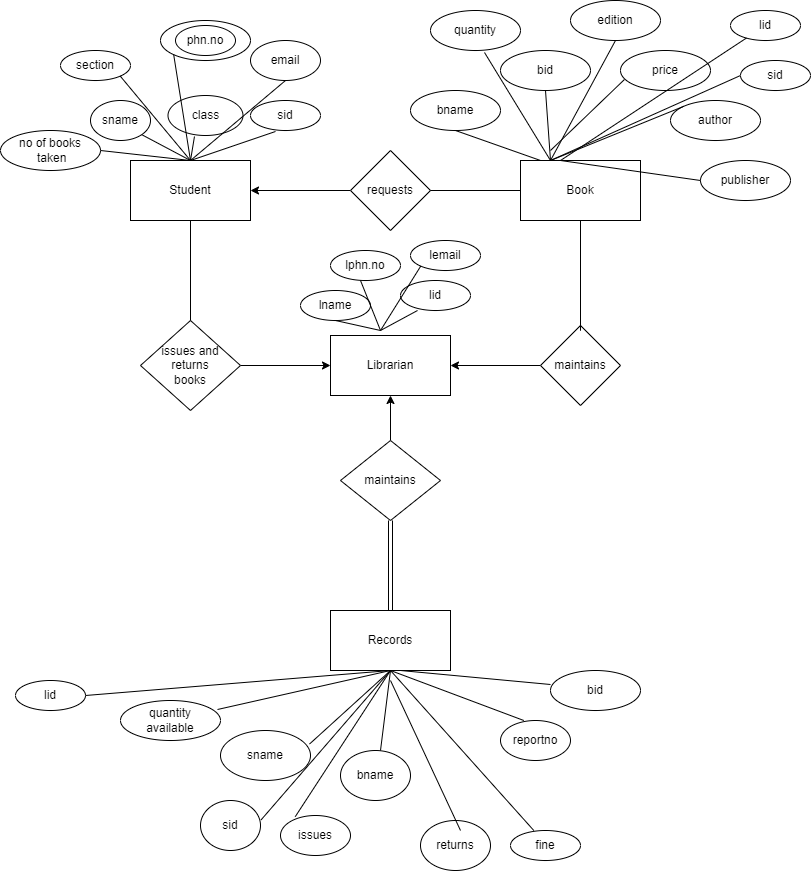

The diagram above was exported from draw.io. Its source (the exported page's mxGraphModel, read from the mxfile embedded in the PNG):
<mxGraphModel dx="1106" dy="472" grid="1" gridSize="10" guides="1" tooltips="1" connect="1" arrows="1" fold="1" page="1" pageScale="1" pageWidth="850" pageHeight="1100" math="0" shadow="0" extFonts="Permanent Marker^https://fonts.googleapis.com/css?family=Permanent+Marker">
  <root>
    <mxCell id="0" />
    <mxCell id="1" parent="0" />
    <mxCell id="SjOPy1nTKOkk4rqOoUkH-1" value="Student" style="rounded=0;whiteSpace=wrap;html=1;" parent="1" vertex="1">
      <mxGeometry x="160" y="190" width="120" height="60" as="geometry" />
    </mxCell>
    <mxCell id="hVCnfj_xMilLlwhT91lG-4" style="edgeStyle=orthogonalEdgeStyle;rounded=0;orthogonalLoop=1;jettySize=auto;html=1;exitX=0;exitY=0.5;exitDx=0;exitDy=0;entryX=1;entryY=0.5;entryDx=0;entryDy=0;" edge="1" parent="1" source="SjOPy1nTKOkk4rqOoUkH-3" target="SjOPy1nTKOkk4rqOoUkH-1">
      <mxGeometry relative="1" as="geometry" />
    </mxCell>
    <mxCell id="SjOPy1nTKOkk4rqOoUkH-3" value="requests" style="rhombus;whiteSpace=wrap;html=1;" parent="1" vertex="1">
      <mxGeometry x="380" y="180" width="80" height="80" as="geometry" />
    </mxCell>
    <mxCell id="SjOPy1nTKOkk4rqOoUkH-5" value="Book" style="rounded=0;whiteSpace=wrap;html=1;" parent="1" vertex="1">
      <mxGeometry x="550" y="190" width="120" height="60" as="geometry" />
    </mxCell>
    <mxCell id="hVCnfj_xMilLlwhT91lG-8" style="edgeStyle=orthogonalEdgeStyle;rounded=0;orthogonalLoop=1;jettySize=auto;html=1;exitX=1;exitY=0.5;exitDx=0;exitDy=0;entryX=0;entryY=0.5;entryDx=0;entryDy=0;" edge="1" parent="1" source="SjOPy1nTKOkk4rqOoUkH-7" target="SjOPy1nTKOkk4rqOoUkH-11">
      <mxGeometry relative="1" as="geometry" />
    </mxCell>
    <mxCell id="SjOPy1nTKOkk4rqOoUkH-7" value="issues and returns &lt;br&gt;books" style="rhombus;whiteSpace=wrap;html=1;" parent="1" vertex="1">
      <mxGeometry x="170" y="350" width="100" height="90" as="geometry" />
    </mxCell>
    <mxCell id="hVCnfj_xMilLlwhT91lG-9" style="edgeStyle=orthogonalEdgeStyle;rounded=0;orthogonalLoop=1;jettySize=auto;html=1;exitX=0;exitY=0.5;exitDx=0;exitDy=0;entryX=1;entryY=0.5;entryDx=0;entryDy=0;" edge="1" parent="1" source="SjOPy1nTKOkk4rqOoUkH-9" target="SjOPy1nTKOkk4rqOoUkH-11">
      <mxGeometry relative="1" as="geometry" />
    </mxCell>
    <mxCell id="SjOPy1nTKOkk4rqOoUkH-9" value="maintains" style="rhombus;whiteSpace=wrap;html=1;" parent="1" vertex="1">
      <mxGeometry x="570" y="355" width="80" height="80" as="geometry" />
    </mxCell>
    <mxCell id="SjOPy1nTKOkk4rqOoUkH-11" value="Librarian" style="rounded=0;whiteSpace=wrap;html=1;" parent="1" vertex="1">
      <mxGeometry x="360" y="365" width="120" height="60" as="geometry" />
    </mxCell>
    <mxCell id="hVCnfj_xMilLlwhT91lG-17" style="edgeStyle=none;rounded=0;orthogonalLoop=1;jettySize=auto;html=1;exitX=0.5;exitY=0;exitDx=0;exitDy=0;entryX=0.5;entryY=1;entryDx=0;entryDy=0;" edge="1" parent="1" source="SjOPy1nTKOkk4rqOoUkH-14" target="SjOPy1nTKOkk4rqOoUkH-11">
      <mxGeometry relative="1" as="geometry" />
    </mxCell>
    <mxCell id="hVCnfj_xMilLlwhT91lG-24" style="edgeStyle=none;shape=link;rounded=0;orthogonalLoop=1;jettySize=auto;html=1;exitX=0.5;exitY=1;exitDx=0;exitDy=0;entryX=0.5;entryY=0;entryDx=0;entryDy=0;" edge="1" parent="1" source="SjOPy1nTKOkk4rqOoUkH-14" target="SjOPy1nTKOkk4rqOoUkH-16">
      <mxGeometry relative="1" as="geometry" />
    </mxCell>
    <mxCell id="SjOPy1nTKOkk4rqOoUkH-14" value="maintains" style="rhombus;whiteSpace=wrap;html=1;" parent="1" vertex="1">
      <mxGeometry x="370" y="470" width="100" height="80" as="geometry" />
    </mxCell>
    <mxCell id="SjOPy1nTKOkk4rqOoUkH-16" value="Records" style="rounded=0;whiteSpace=wrap;html=1;" parent="1" vertex="1">
      <mxGeometry x="360" y="640" width="120" height="60" as="geometry" />
    </mxCell>
    <mxCell id="SjOPy1nTKOkk4rqOoUkH-17" value="sname" style="ellipse;whiteSpace=wrap;html=1;" parent="1" vertex="1">
      <mxGeometry x="250" y="760" width="90" height="50" as="geometry" />
    </mxCell>
    <mxCell id="SjOPy1nTKOkk4rqOoUkH-18" value="bname" style="ellipse;whiteSpace=wrap;html=1;" parent="1" vertex="1">
      <mxGeometry x="370" y="780" width="70" height="50" as="geometry" />
    </mxCell>
    <mxCell id="SjOPy1nTKOkk4rqOoUkH-19" value="reportno" style="ellipse;whiteSpace=wrap;html=1;" parent="1" vertex="1">
      <mxGeometry x="530" y="750" width="70" height="40" as="geometry" />
    </mxCell>
    <mxCell id="SjOPy1nTKOkk4rqOoUkH-20" value="issues" style="ellipse;whiteSpace=wrap;html=1;" parent="1" vertex="1">
      <mxGeometry x="310" y="845" width="70" height="40" as="geometry" />
    </mxCell>
    <mxCell id="SjOPy1nTKOkk4rqOoUkH-21" value="fine" style="ellipse;whiteSpace=wrap;html=1;" parent="1" vertex="1">
      <mxGeometry x="540" y="860" width="70" height="30" as="geometry" />
    </mxCell>
    <mxCell id="SjOPy1nTKOkk4rqOoUkH-22" value="returns" style="ellipse;whiteSpace=wrap;html=1;" parent="1" vertex="1">
      <mxGeometry x="450" y="850" width="70" height="50" as="geometry" />
    </mxCell>
    <mxCell id="SjOPy1nTKOkk4rqOoUkH-23" value="sid" style="ellipse;whiteSpace=wrap;html=1;" parent="1" vertex="1">
      <mxGeometry x="230" y="830" width="60" height="50" as="geometry" />
    </mxCell>
    <mxCell id="SjOPy1nTKOkk4rqOoUkH-25" value="" style="endArrow=none;html=1;rounded=0;entryX=0.5;entryY=1;entryDx=0;entryDy=0;exitX=0.989;exitY=0.271;exitDx=0;exitDy=0;exitPerimeter=0;" parent="1" source="SjOPy1nTKOkk4rqOoUkH-17" target="SjOPy1nTKOkk4rqOoUkH-16" edge="1">
      <mxGeometry width="50" height="50" relative="1" as="geometry">
        <mxPoint x="400" y="830" as="sourcePoint" />
        <mxPoint x="420" y="710" as="targetPoint" />
      </mxGeometry>
    </mxCell>
    <mxCell id="SjOPy1nTKOkk4rqOoUkH-26" value="" style="endArrow=none;html=1;rounded=0;exitX=0.333;exitY=0;exitDx=0;exitDy=0;exitPerimeter=0;" parent="1" source="SjOPy1nTKOkk4rqOoUkH-19" edge="1">
      <mxGeometry width="50" height="50" relative="1" as="geometry">
        <mxPoint x="400" y="830" as="sourcePoint" />
        <mxPoint x="420" y="700" as="targetPoint" />
      </mxGeometry>
    </mxCell>
    <mxCell id="SjOPy1nTKOkk4rqOoUkH-27" value="" style="endArrow=none;html=1;rounded=0;exitX=1.011;exitY=0.386;exitDx=0;exitDy=0;exitPerimeter=0;" parent="1" source="SjOPy1nTKOkk4rqOoUkH-23" edge="1">
      <mxGeometry width="50" height="50" relative="1" as="geometry">
        <mxPoint x="400" y="830" as="sourcePoint" />
        <mxPoint x="420" y="700" as="targetPoint" />
      </mxGeometry>
    </mxCell>
    <mxCell id="SjOPy1nTKOkk4rqOoUkH-28" value="" style="endArrow=none;html=1;rounded=0;exitX=0.211;exitY=0.029;exitDx=0;exitDy=0;exitPerimeter=0;" parent="1" source="SjOPy1nTKOkk4rqOoUkH-20" edge="1">
      <mxGeometry width="50" height="50" relative="1" as="geometry">
        <mxPoint x="400" y="830" as="sourcePoint" />
        <mxPoint x="420" y="700" as="targetPoint" />
      </mxGeometry>
    </mxCell>
    <mxCell id="SjOPy1nTKOkk4rqOoUkH-29" value="" style="endArrow=none;html=1;rounded=0;" parent="1" edge="1">
      <mxGeometry width="50" height="50" relative="1" as="geometry">
        <mxPoint x="490" y="860" as="sourcePoint" />
        <mxPoint x="420" y="710" as="targetPoint" />
      </mxGeometry>
    </mxCell>
    <mxCell id="SjOPy1nTKOkk4rqOoUkH-30" value="" style="endArrow=none;html=1;rounded=0;entryX=0.333;entryY=0;entryDx=0;entryDy=0;entryPerimeter=0;" parent="1" target="SjOPy1nTKOkk4rqOoUkH-21" edge="1">
      <mxGeometry width="50" height="50" relative="1" as="geometry">
        <mxPoint x="420" y="700" as="sourcePoint" />
        <mxPoint x="450" y="780" as="targetPoint" />
      </mxGeometry>
    </mxCell>
    <mxCell id="SjOPy1nTKOkk4rqOoUkH-32" value="" style="endArrow=none;html=1;rounded=0;" parent="1" edge="1">
      <mxGeometry width="50" height="50" relative="1" as="geometry">
        <mxPoint x="410" y="780" as="sourcePoint" />
        <mxPoint x="420" y="700" as="targetPoint" />
      </mxGeometry>
    </mxCell>
    <mxCell id="SjOPy1nTKOkk4rqOoUkH-33" value="sname" style="ellipse;whiteSpace=wrap;html=1;" parent="1" vertex="1">
      <mxGeometry x="120" y="130" width="60" height="40" as="geometry" />
    </mxCell>
    <mxCell id="SjOPy1nTKOkk4rqOoUkH-34" value="sid" style="ellipse;whiteSpace=wrap;html=1;" parent="1" vertex="1">
      <mxGeometry x="280" y="130" width="70" height="30" as="geometry" />
    </mxCell>
    <mxCell id="SjOPy1nTKOkk4rqOoUkH-35" value="class" style="ellipse;whiteSpace=wrap;html=1;" parent="1" vertex="1">
      <mxGeometry x="197.5" y="125" width="75" height="40" as="geometry" />
    </mxCell>
    <mxCell id="SjOPy1nTKOkk4rqOoUkH-36" value="section" style="ellipse;whiteSpace=wrap;html=1;" parent="1" vertex="1">
      <mxGeometry x="90" y="80" width="70" height="30" as="geometry" />
    </mxCell>
    <mxCell id="SjOPy1nTKOkk4rqOoUkH-37" value="email" style="ellipse;whiteSpace=wrap;html=1;" parent="1" vertex="1">
      <mxGeometry x="280" y="70" width="70" height="40" as="geometry" />
    </mxCell>
    <mxCell id="SjOPy1nTKOkk4rqOoUkH-38" value="" style="ellipse;whiteSpace=wrap;html=1;" parent="1" vertex="1">
      <mxGeometry x="190" y="50" width="90" height="40" as="geometry" />
    </mxCell>
    <mxCell id="SjOPy1nTKOkk4rqOoUkH-39" value="" style="endArrow=none;html=1;rounded=0;entryX=1;entryY=1;entryDx=0;entryDy=0;" parent="1" target="SjOPy1nTKOkk4rqOoUkH-33" edge="1">
      <mxGeometry width="50" height="50" relative="1" as="geometry">
        <mxPoint x="220" y="190" as="sourcePoint" />
        <mxPoint x="450" y="10" as="targetPoint" />
      </mxGeometry>
    </mxCell>
    <mxCell id="SjOPy1nTKOkk4rqOoUkH-40" value="" style="endArrow=none;html=1;rounded=0;exitX=1;exitY=1;exitDx=0;exitDy=0;entryX=0.5;entryY=0;entryDx=0;entryDy=0;" parent="1" source="SjOPy1nTKOkk4rqOoUkH-36" target="SjOPy1nTKOkk4rqOoUkH-1" edge="1">
      <mxGeometry width="50" height="50" relative="1" as="geometry">
        <mxPoint x="400" y="60" as="sourcePoint" />
        <mxPoint x="450" y="10" as="targetPoint" />
      </mxGeometry>
    </mxCell>
    <mxCell id="SjOPy1nTKOkk4rqOoUkH-43" value="" style="endArrow=none;html=1;rounded=0;entryX=0.357;entryY=1.033;entryDx=0;entryDy=0;entryPerimeter=0;" parent="1" target="SjOPy1nTKOkk4rqOoUkH-34" edge="1">
      <mxGeometry width="50" height="50" relative="1" as="geometry">
        <mxPoint x="220" y="190" as="sourcePoint" />
        <mxPoint x="450" y="10" as="targetPoint" />
      </mxGeometry>
    </mxCell>
    <mxCell id="SjOPy1nTKOkk4rqOoUkH-44" value="" style="endArrow=none;html=1;rounded=0;startArrow=none;" parent="1" edge="1">
      <mxGeometry width="50" height="50" relative="1" as="geometry">
        <mxPoint x="220" y="190" as="sourcePoint" />
        <mxPoint x="315" y="110" as="targetPoint" />
      </mxGeometry>
    </mxCell>
    <mxCell id="SjOPy1nTKOkk4rqOoUkH-45" value="" style="endArrow=none;html=1;rounded=0;entryX=0.353;entryY=1.025;entryDx=0;entryDy=0;entryPerimeter=0;" parent="1" target="SjOPy1nTKOkk4rqOoUkH-35" edge="1">
      <mxGeometry width="50" height="50" relative="1" as="geometry">
        <mxPoint x="220" y="190" as="sourcePoint" />
        <mxPoint x="450" y="10" as="targetPoint" />
      </mxGeometry>
    </mxCell>
    <mxCell id="SjOPy1nTKOkk4rqOoUkH-46" value="" style="endArrow=none;html=1;rounded=0;entryX=0;entryY=1;entryDx=0;entryDy=0;" parent="1" target="SjOPy1nTKOkk4rqOoUkH-38" edge="1">
      <mxGeometry width="50" height="50" relative="1" as="geometry">
        <mxPoint x="220" y="190" as="sourcePoint" />
        <mxPoint x="450" y="10" as="targetPoint" />
      </mxGeometry>
    </mxCell>
    <mxCell id="SjOPy1nTKOkk4rqOoUkH-47" value="bid" style="ellipse;whiteSpace=wrap;html=1;" parent="1" vertex="1">
      <mxGeometry x="530" y="80" width="90" height="40" as="geometry" />
    </mxCell>
    <mxCell id="SjOPy1nTKOkk4rqOoUkH-48" value="author" style="ellipse;whiteSpace=wrap;html=1;" parent="1" vertex="1">
      <mxGeometry x="700" y="130" width="90" height="40" as="geometry" />
    </mxCell>
    <mxCell id="SjOPy1nTKOkk4rqOoUkH-49" value="price" style="ellipse;whiteSpace=wrap;html=1;" parent="1" vertex="1">
      <mxGeometry x="650" y="80" width="90" height="40" as="geometry" />
    </mxCell>
    <mxCell id="SjOPy1nTKOkk4rqOoUkH-50" value="bname" style="ellipse;whiteSpace=wrap;html=1;" parent="1" vertex="1">
      <mxGeometry x="440" y="120" width="90" height="40" as="geometry" />
    </mxCell>
    <mxCell id="SjOPy1nTKOkk4rqOoUkH-51" value="bid" style="ellipse;whiteSpace=wrap;html=1;" parent="1" vertex="1">
      <mxGeometry x="580" y="700" width="90" height="40" as="geometry" />
    </mxCell>
    <mxCell id="SjOPy1nTKOkk4rqOoUkH-52" value="" style="endArrow=none;html=1;rounded=0;exitX=0;exitY=0.35;exitDx=0;exitDy=0;exitPerimeter=0;" parent="1" source="SjOPy1nTKOkk4rqOoUkH-51" edge="1">
      <mxGeometry width="50" height="50" relative="1" as="geometry">
        <mxPoint x="400" y="810" as="sourcePoint" />
        <mxPoint x="430" y="700" as="targetPoint" />
      </mxGeometry>
    </mxCell>
    <mxCell id="SjOPy1nTKOkk4rqOoUkH-53" value="publisher" style="ellipse;whiteSpace=wrap;html=1;" parent="1" vertex="1">
      <mxGeometry x="730" y="190" width="90" height="40" as="geometry" />
    </mxCell>
    <mxCell id="SjOPy1nTKOkk4rqOoUkH-54" value="edition" style="ellipse;whiteSpace=wrap;html=1;" parent="1" vertex="1">
      <mxGeometry x="600" y="30" width="90" height="40" as="geometry" />
    </mxCell>
    <mxCell id="SjOPy1nTKOkk4rqOoUkH-55" value="quantity" style="ellipse;whiteSpace=wrap;html=1;" parent="1" vertex="1">
      <mxGeometry x="460" y="40" width="90" height="40" as="geometry" />
    </mxCell>
    <mxCell id="SjOPy1nTKOkk4rqOoUkH-56" value="" style="endArrow=none;html=1;rounded=0;entryX=0.5;entryY=1;entryDx=0;entryDy=0;exitX=0.167;exitY=0;exitDx=0;exitDy=0;exitPerimeter=0;" parent="1" source="SjOPy1nTKOkk4rqOoUkH-5" target="SjOPy1nTKOkk4rqOoUkH-50" edge="1">
      <mxGeometry width="50" height="50" relative="1" as="geometry">
        <mxPoint x="400" y="270" as="sourcePoint" />
        <mxPoint x="450" y="220" as="targetPoint" />
      </mxGeometry>
    </mxCell>
    <mxCell id="SjOPy1nTKOkk4rqOoUkH-57" value="" style="endArrow=none;html=1;rounded=0;entryX=0.6;entryY=1.05;entryDx=0;entryDy=0;entryPerimeter=0;exitX=0.25;exitY=0;exitDx=0;exitDy=0;" parent="1" source="SjOPy1nTKOkk4rqOoUkH-5" target="SjOPy1nTKOkk4rqOoUkH-55" edge="1">
      <mxGeometry width="50" height="50" relative="1" as="geometry">
        <mxPoint x="400" y="270" as="sourcePoint" />
        <mxPoint x="520" y="110" as="targetPoint" />
      </mxGeometry>
    </mxCell>
    <mxCell id="SjOPy1nTKOkk4rqOoUkH-58" value="" style="endArrow=none;html=1;rounded=0;entryX=0.5;entryY=1;entryDx=0;entryDy=0;exitX=0.25;exitY=0;exitDx=0;exitDy=0;" parent="1" source="SjOPy1nTKOkk4rqOoUkH-5" target="SjOPy1nTKOkk4rqOoUkH-47" edge="1">
      <mxGeometry width="50" height="50" relative="1" as="geometry">
        <mxPoint x="400" y="270" as="sourcePoint" />
        <mxPoint x="450" y="220" as="targetPoint" />
      </mxGeometry>
    </mxCell>
    <mxCell id="SjOPy1nTKOkk4rqOoUkH-59" value="" style="endArrow=none;html=1;rounded=0;entryX=0.044;entryY=0.725;entryDx=0;entryDy=0;entryPerimeter=0;" parent="1" target="SjOPy1nTKOkk4rqOoUkH-49" edge="1">
      <mxGeometry width="50" height="50" relative="1" as="geometry">
        <mxPoint x="580" y="180" as="sourcePoint" />
        <mxPoint x="450" y="220" as="targetPoint" />
      </mxGeometry>
    </mxCell>
    <mxCell id="SjOPy1nTKOkk4rqOoUkH-60" value="" style="endArrow=none;html=1;rounded=0;entryX=0;entryY=0;entryDx=0;entryDy=0;" parent="1" target="SjOPy1nTKOkk4rqOoUkH-48" edge="1">
      <mxGeometry width="50" height="50" relative="1" as="geometry">
        <mxPoint x="580" y="190" as="sourcePoint" />
        <mxPoint x="450" y="220" as="targetPoint" />
      </mxGeometry>
    </mxCell>
    <mxCell id="SjOPy1nTKOkk4rqOoUkH-61" value="" style="endArrow=none;html=1;rounded=0;entryX=0;entryY=0.5;entryDx=0;entryDy=0;" parent="1" target="SjOPy1nTKOkk4rqOoUkH-53" edge="1">
      <mxGeometry width="50" height="50" relative="1" as="geometry">
        <mxPoint x="590" y="190" as="sourcePoint" />
        <mxPoint x="690" y="200" as="targetPoint" />
      </mxGeometry>
    </mxCell>
    <mxCell id="SjOPy1nTKOkk4rqOoUkH-62" value="" style="endArrow=none;html=1;rounded=0;entryX=0.5;entryY=1;entryDx=0;entryDy=0;exitX=0.25;exitY=0;exitDx=0;exitDy=0;" parent="1" source="SjOPy1nTKOkk4rqOoUkH-5" target="SjOPy1nTKOkk4rqOoUkH-54" edge="1">
      <mxGeometry width="50" height="50" relative="1" as="geometry">
        <mxPoint x="400" y="270" as="sourcePoint" />
        <mxPoint x="620" y="130" as="targetPoint" />
      </mxGeometry>
    </mxCell>
    <mxCell id="SjOPy1nTKOkk4rqOoUkH-66" value="phn.no" style="ellipse;whiteSpace=wrap;html=1;" parent="1" vertex="1">
      <mxGeometry x="205" y="55" width="60" height="30" as="geometry" />
    </mxCell>
    <mxCell id="SjOPy1nTKOkk4rqOoUkH-68" value="lname" style="ellipse;whiteSpace=wrap;html=1;" parent="1" vertex="1">
      <mxGeometry x="330" y="320" width="70" height="30" as="geometry" />
    </mxCell>
    <mxCell id="SjOPy1nTKOkk4rqOoUkH-69" value="lid" style="ellipse;whiteSpace=wrap;html=1;" parent="1" vertex="1">
      <mxGeometry x="430" y="310" width="70" height="30" as="geometry" />
    </mxCell>
    <mxCell id="SjOPy1nTKOkk4rqOoUkH-70" value="lphn.no" style="ellipse;whiteSpace=wrap;html=1;" parent="1" vertex="1">
      <mxGeometry x="360" y="280" width="70" height="30" as="geometry" />
    </mxCell>
    <mxCell id="SjOPy1nTKOkk4rqOoUkH-71" value="lemail" style="ellipse;whiteSpace=wrap;html=1;" parent="1" vertex="1">
      <mxGeometry x="440" y="270" width="70" height="30" as="geometry" />
    </mxCell>
    <mxCell id="SjOPy1nTKOkk4rqOoUkH-72" value="" style="endArrow=none;html=1;rounded=0;exitX=0.5;exitY=1;exitDx=0;exitDy=0;" parent="1" source="SjOPy1nTKOkk4rqOoUkH-68" edge="1">
      <mxGeometry width="50" height="50" relative="1" as="geometry">
        <mxPoint x="400" y="300" as="sourcePoint" />
        <mxPoint x="410" y="360" as="targetPoint" />
      </mxGeometry>
    </mxCell>
    <mxCell id="SjOPy1nTKOkk4rqOoUkH-73" value="" style="endArrow=none;html=1;rounded=0;" parent="1" edge="1">
      <mxGeometry width="50" height="50" relative="1" as="geometry">
        <mxPoint x="390" y="310" as="sourcePoint" />
        <mxPoint x="410" y="360" as="targetPoint" />
      </mxGeometry>
    </mxCell>
    <mxCell id="SjOPy1nTKOkk4rqOoUkH-74" value="" style="endArrow=none;html=1;rounded=0;entryX=0;entryY=1;entryDx=0;entryDy=0;" parent="1" target="SjOPy1nTKOkk4rqOoUkH-71" edge="1">
      <mxGeometry width="50" height="50" relative="1" as="geometry">
        <mxPoint x="410" y="360" as="sourcePoint" />
        <mxPoint x="450" y="250" as="targetPoint" />
      </mxGeometry>
    </mxCell>
    <mxCell id="SjOPy1nTKOkk4rqOoUkH-75" value="" style="endArrow=none;html=1;rounded=0;entryX=0.243;entryY=1;entryDx=0;entryDy=0;entryPerimeter=0;" parent="1" target="SjOPy1nTKOkk4rqOoUkH-69" edge="1">
      <mxGeometry width="50" height="50" relative="1" as="geometry">
        <mxPoint x="410" y="360" as="sourcePoint" />
        <mxPoint x="450" y="250" as="targetPoint" />
      </mxGeometry>
    </mxCell>
    <mxCell id="SjOPy1nTKOkk4rqOoUkH-96" value="no of books&lt;br&gt;&amp;nbsp;taken" style="ellipse;whiteSpace=wrap;html=1;align=center;" parent="1" vertex="1">
      <mxGeometry x="30" y="160" width="100" height="40" as="geometry" />
    </mxCell>
    <mxCell id="SjOPy1nTKOkk4rqOoUkH-97" value="quantity&lt;br&gt;available" style="ellipse;whiteSpace=wrap;html=1;align=center;" parent="1" vertex="1">
      <mxGeometry x="150" y="730" width="100" height="40" as="geometry" />
    </mxCell>
    <mxCell id="SjOPy1nTKOkk4rqOoUkH-98" value="" style="endArrow=none;html=1;rounded=0;exitX=0.97;exitY=0.225;exitDx=0;exitDy=0;exitPerimeter=0;" parent="1" source="SjOPy1nTKOkk4rqOoUkH-97" edge="1">
      <mxGeometry relative="1" as="geometry">
        <mxPoint x="370" y="710" as="sourcePoint" />
        <mxPoint x="420" y="700" as="targetPoint" />
      </mxGeometry>
    </mxCell>
    <mxCell id="SjOPy1nTKOkk4rqOoUkH-99" value="" style="endArrow=none;html=1;rounded=0;exitX=1;exitY=0.5;exitDx=0;exitDy=0;entryX=0.5;entryY=0;entryDx=0;entryDy=0;" parent="1" source="SjOPy1nTKOkk4rqOoUkH-96" target="SjOPy1nTKOkk4rqOoUkH-1" edge="1">
      <mxGeometry relative="1" as="geometry">
        <mxPoint x="370" y="220" as="sourcePoint" />
        <mxPoint x="210" y="180" as="targetPoint" />
      </mxGeometry>
    </mxCell>
    <mxCell id="hVCnfj_xMilLlwhT91lG-12" value="" style="endArrow=none;html=1;rounded=0;exitX=0.5;exitY=0;exitDx=0;exitDy=0;" edge="1" parent="1" source="SjOPy1nTKOkk4rqOoUkH-7" target="SjOPy1nTKOkk4rqOoUkH-1">
      <mxGeometry width="50" height="50" relative="1" as="geometry">
        <mxPoint x="530" y="370" as="sourcePoint" />
        <mxPoint x="580" y="320" as="targetPoint" />
      </mxGeometry>
    </mxCell>
    <mxCell id="hVCnfj_xMilLlwhT91lG-13" value="" style="endArrow=none;html=1;rounded=0;entryX=0.5;entryY=1;entryDx=0;entryDy=0;" edge="1" parent="1" target="SjOPy1nTKOkk4rqOoUkH-5">
      <mxGeometry width="50" height="50" relative="1" as="geometry">
        <mxPoint x="610" y="350" as="sourcePoint" />
        <mxPoint x="580" y="320" as="targetPoint" />
        <Array as="points">
          <mxPoint x="610" y="360" />
        </Array>
      </mxGeometry>
    </mxCell>
    <mxCell id="hVCnfj_xMilLlwhT91lG-14" value="" style="endArrow=none;html=1;rounded=0;exitX=1;exitY=0.5;exitDx=0;exitDy=0;entryX=0;entryY=0.5;entryDx=0;entryDy=0;" edge="1" parent="1" source="SjOPy1nTKOkk4rqOoUkH-3" target="SjOPy1nTKOkk4rqOoUkH-5">
      <mxGeometry width="50" height="50" relative="1" as="geometry">
        <mxPoint x="530" y="370" as="sourcePoint" />
        <mxPoint x="580" y="320" as="targetPoint" />
      </mxGeometry>
    </mxCell>
    <mxCell id="hVCnfj_xMilLlwhT91lG-15" value="lid" style="ellipse;whiteSpace=wrap;html=1;" vertex="1" parent="1">
      <mxGeometry x="760" y="40" width="70" height="30" as="geometry" />
    </mxCell>
    <mxCell id="hVCnfj_xMilLlwhT91lG-16" value="" style="endArrow=none;html=1;rounded=0;entryX=0;entryY=0.5;entryDx=0;entryDy=0;" edge="1" parent="1" target="hVCnfj_xMilLlwhT91lG-25">
      <mxGeometry width="50" height="50" relative="1" as="geometry">
        <mxPoint x="580" y="190" as="sourcePoint" />
        <mxPoint x="580" y="190" as="targetPoint" />
      </mxGeometry>
    </mxCell>
    <mxCell id="hVCnfj_xMilLlwhT91lG-19" value="lid" style="ellipse;whiteSpace=wrap;html=1;" vertex="1" parent="1">
      <mxGeometry x="45" y="710" width="70" height="30" as="geometry" />
    </mxCell>
    <mxCell id="hVCnfj_xMilLlwhT91lG-20" value="" style="endArrow=none;html=1;rounded=0;exitX=1;exitY=0.5;exitDx=0;exitDy=0;" edge="1" parent="1" source="hVCnfj_xMilLlwhT91lG-19">
      <mxGeometry width="50" height="50" relative="1" as="geometry">
        <mxPoint x="530" y="590" as="sourcePoint" />
        <mxPoint x="420" y="700" as="targetPoint" />
      </mxGeometry>
    </mxCell>
    <mxCell id="hVCnfj_xMilLlwhT91lG-25" value="sid" style="ellipse;whiteSpace=wrap;html=1;" vertex="1" parent="1">
      <mxGeometry x="770" y="90" width="70" height="30" as="geometry" />
    </mxCell>
    <mxCell id="hVCnfj_xMilLlwhT91lG-26" value="" style="endArrow=none;html=1;rounded=0;" edge="1" parent="1" target="hVCnfj_xMilLlwhT91lG-15">
      <mxGeometry width="50" height="50" relative="1" as="geometry">
        <mxPoint x="590" y="190" as="sourcePoint" />
        <mxPoint x="580" y="240" as="targetPoint" />
      </mxGeometry>
    </mxCell>
  </root>
</mxGraphModel>